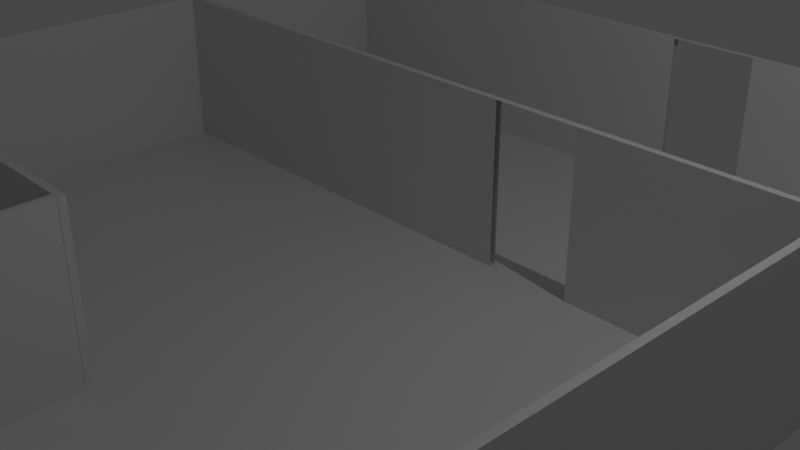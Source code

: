 # Source: oda.blend  (saved by Blender 2.93.21; exported with 4.5.12 LTS)
import bpy
from mathutils import Matrix  # noqa: F401  (used for matrix-valued properties, if any)

bpy.ops.wm.read_factory_settings(use_empty=True)
scene = bpy.context.scene
scene.name = 'Scene'

# ---- collections
col_collection = bpy.data.collections.new('Collection'); scene.collection.children.link(col_collection)

# ---- materials (node trees are filled in below, after node groups)
mat_material = bpy.data.materials.new('Material')
mat_material.alpha_threshold = 0.0
mat_material.use_transparent_shadow = False
mat_material.line_color = (0.0, 0.0, 0.0, 1.0)

# ---- material node trees
mat_material.use_nodes = True; mat_material.node_tree.nodes.clear()
_N = mat_material.node_tree.nodes; _L = mat_material.node_tree.links
n0 = _N.new('ShaderNodeOutputMaterial'); n0.name = 'Material Output'; n0.location = (300, 300)
n1 = _N.new('ShaderNodeBsdfPrincipled'); n1.name = 'Principled BSDF'; n1.location = (10, 300)
n1.distribution = 'GGX'
n1.subsurface_method = 'BURLEY'
n1.inputs[2].default_value = 0.4
n1.inputs[3].default_value = 1.45
n1.inputs[27].default_value = (0.0, 0.0, 0.0, 1.0)
n1.inputs[28].default_value = 1.0
_L.new(n1.outputs[0], n0.inputs[0])
n0.is_active_output = True

# ---- world
world_world = bpy.data.worlds.new('World'); scene.world = world_world
world_world.use_nodes = True; world_world.node_tree.nodes.clear()
_N = world_world.node_tree.nodes; _L = world_world.node_tree.links
n0 = _N.new('ShaderNodeOutputWorld'); n0.name = 'World Output'; n0.location = (300, 300)
n1 = _N.new('ShaderNodeBackground'); n1.name = 'Background'; n1.location = (10, 300)
n1.inputs[0].default_value = (0.05088, 0.05088, 0.05088, 1.0)
_L.new(n1.outputs[0], n0.inputs[0])
n0.is_active_output = True
world_world.color = (0.05088, 0.05088, 0.05088)
world_world.use_sun_shadow = False
world_world.sun_shadow_jitter_overblur = 0.0

# ---- cameras
cam_camera = bpy.data.cameras.new('Camera')
cam_camera.clip_end = 100.0
cam_camera.ortho_scale = 7.314

# ---- lights
light_light = bpy.data.lights.new('Light', 'POINT')
light_light.transmission_factor = 0.0
light_light.energy = 1000.0
light_light.shadow_soft_size = 0.1
light_light.shadow_maximum_resolution = 0.006
light_light.use_absolute_resolution = True

# ---- meshes
me_cube = bpy.data.meshes.new('Cube')
me_cube.from_pydata([(1.0, 4.723, 1.0), (1.0, 4.723, -1.0), (1.0, -7.225, 1.0), (1.0, -7.225, -1.0), (0.9174, 4.723, 1.0), (0.9174, 4.723, -1.0), (0.9174, -7.225, 1.0), (0.9174, -7.225, -1.0)], [], [(0, 4, 6, 2), (3, 2, 6, 7), (7, 6, 4, 5), (5, 1, 3, 7), (1, 0, 2, 3), (5, 4, 0, 1)])
_uv = me_cube.uv_layers.new(name='UVMap')
_uv.uv.foreach_set('vector', [0.625, 0.5, 0.875, 0.5, 0.875, 0.75, 0.625, 0.75, 0.375, 0.75, 0.625, 0.75, 0.625, 1.0, 0.375, 1.0, 0.375, 0.0, 0.625, 0.0, 0.625, 0.25, 0.375, 0.25, 0.125, 0.5, 0.375, 0.5, 0.375, 0.75, 0.125, 0.75, 0.375, 0.5, 0.625, 0.5, 0.625, 0.75, 0.375, 0.75, 0.375, 0.25, 0.625, 0.25, 0.625, 0.5, 0.375, 0.5])
me_cube.materials.append(mat_material)
me_cube.use_remesh_preserve_volume = False
me_cube.use_remesh_preserve_attributes = False
me_cube.use_mirror_vertex_groups = False
me_cube.update()
me_cube_005 = bpy.data.meshes.new('Cube.005')
me_cube_005.from_pydata([(1.0, 4.723, 1.0), (1.0, 4.723, -1.0), (1.0, -7.225, 1.0), (1.0, -7.225, -1.0), (0.9174, 4.723, 1.0), (0.9174, 4.723, -1.0), (0.9174, -7.225, 1.0), (0.9174, -7.225, -1.0)], [], [(0, 4, 6, 2), (3, 2, 6, 7), (7, 6, 4, 5), (5, 1, 3, 7), (1, 0, 2, 3), (5, 4, 0, 1)])
_uv = me_cube_005.uv_layers.new(name='UVMap')
_uv.uv.foreach_set('vector', [0.625, 0.5, 0.875, 0.5, 0.875, 0.75, 0.625, 0.75, 0.375, 0.75, 0.625, 0.75, 0.625, 1.0, 0.375, 1.0, 0.375, 0.0, 0.625, 0.0, 0.625, 0.25, 0.375, 0.25, 0.125, 0.5, 0.375, 0.5, 0.375, 0.75, 0.125, 0.75, 0.375, 0.5, 0.625, 0.5, 0.625, 0.75, 0.375, 0.75, 0.375, 0.25, 0.625, 0.25, 0.625, 0.5, 0.375, 0.5])
me_cube_005.materials.append(mat_material)
me_cube_005.use_remesh_preserve_volume = False
me_cube_005.use_remesh_preserve_attributes = False
me_cube_005.use_mirror_vertex_groups = False
me_cube_005.update()
me_cube_008 = bpy.data.meshes.new('Cube.008')
me_cube_008.from_pydata([(1.0, 4.723, 1.0), (1.0, 4.723, -1.0), (1.0, -4.807, 1.0), (1.0, -4.807, -1.0), (0.9174, 4.723, 1.0), (0.9174, 4.723, -1.0), (0.9174, -4.807, 1.0), (0.9174, -4.807, -1.0), (0.9174, -0.9945, -1.0), (1.0, -0.9945, 1.0), (0.9174, -0.9945, 1.0), (1.0, -0.9945, -1.0), (0.9174, -2.07, -1.0), (1.0, -2.07, 1.0), (0.9174, -2.07, 1.0), (1.0, -2.07, -1.0)], [], [(13, 14, 6, 2), (3, 2, 6, 7), (8, 10, 4, 5), (12, 15, 3, 7), (15, 13, 2, 3), (5, 4, 0, 1), (1, 0, 9, 11), (5, 1, 11, 8), (0, 4, 10, 9), (7, 6, 14, 12), (9, 10, 14, 13)])
_uv = me_cube_008.uv_layers.new(name='UVMap')
_uv.uv.foreach_set('vector', [0.625, 0.6782, 0.875, 0.6782, 0.875, 0.75, 0.625, 0.75, 0.375, 0.75, 0.625, 0.75, 0.625, 1.0, 0.375, 1.0, 0.375, 0.1, 0.625, 0.1, 0.625, 0.25, 0.375, 0.25, 0.125, 0.6782, 0.375, 0.6782, 0.375, 0.75, 0.125, 0.75, 0.375, 0.6782, 0.625, 0.6782, 0.625, 0.75, 0.375, 0.75, 0.375, 0.25, 0.625, 0.25, 0.625, 0.5, 0.375, 0.5, 0.375, 0.5, 0.625, 0.5, 0.625, 0.65, 0.375, 0.65, 0.125, 0.5, 0.375, 0.5, 0.375, 0.65, 0.125, 0.65, 0.625, 0.5, 0.875, 0.5, 0.875, 0.65, 0.625, 0.65, 0.375, 0.0, 0.625, 0.0, 0.625, 0.0718, 0.375, 0.0718, 0.625, 0.65, 0.875, 0.65, 0.875, 0.6782, 0.625, 0.6782])
me_cube_008.materials.append(mat_material)
me_cube_008.use_remesh_preserve_volume = False
me_cube_008.use_remesh_preserve_attributes = False
me_cube_008.use_mirror_vertex_groups = False
me_cube_008.update()
me_cube_010 = bpy.data.meshes.new('Cube.010')
me_cube_010.from_pydata([(1.0, 4.749, 1.0), (1.0, 4.749, -1.0), (1.0, -4.753, 1.0), (1.0, -4.753, -1.0), (0.9174, 4.749, 1.0), (0.9174, 4.749, -1.0), (0.9174, -4.753, 1.0), (0.9174, -4.753, -1.0)], [], [(0, 4, 6, 2), (3, 2, 6, 7), (7, 6, 4, 5), (5, 1, 3, 7), (1, 0, 2, 3), (5, 4, 0, 1)])
_uv = me_cube_010.uv_layers.new(name='UVMap')
_uv.uv.foreach_set('vector', [0.625, 0.5, 0.875, 0.5, 0.875, 0.75, 0.625, 0.75, 0.375, 0.75, 0.625, 0.75, 0.625, 1.0, 0.375, 1.0, 0.375, 0.0, 0.625, 0.0, 0.625, 0.25, 0.375, 0.25, 0.125, 0.5, 0.375, 0.5, 0.375, 0.75, 0.125, 0.75, 0.375, 0.5, 0.625, 0.5, 0.625, 0.75, 0.375, 0.75, 0.375, 0.25, 0.625, 0.25, 0.625, 0.5, 0.375, 0.5])
me_cube_010.materials.append(mat_material)
me_cube_010.use_remesh_preserve_volume = False
me_cube_010.use_remesh_preserve_attributes = False
me_cube_010.use_mirror_vertex_groups = False
me_cube_010.update()
me_cube_011 = bpy.data.meshes.new('Cube.011')
me_cube_011.from_pydata([(1.0, 4.723, 1.0), (1.0, 4.723, -1.0), (1.0, -4.807, 1.0), (1.0, -4.807, -1.0), (0.9174, 4.723, 1.0), (0.9174, 4.723, -1.0), (0.9174, -4.807, 1.0), (0.9174, -4.807, -1.0), (0.9174, -0.9945, -1.0), (1.0, -0.9945, 1.0), (0.9174, -0.9945, 1.0), (1.0, -0.9945, -1.0), (0.9174, -2.07, -1.0), (1.0, -2.07, 1.0), (0.9174, -2.07, 1.0), (1.0, -2.07, -1.0)], [], [(13, 14, 6, 2), (3, 2, 6, 7), (8, 10, 4, 5), (12, 15, 3, 7), (15, 13, 2, 3), (5, 4, 0, 1), (1, 0, 9, 11), (5, 1, 11, 8), (0, 4, 10, 9), (7, 6, 14, 12), (9, 10, 14, 13)])
_uv = me_cube_011.uv_layers.new(name='UVMap')
_uv.uv.foreach_set('vector', [0.625, 0.6782, 0.875, 0.6782, 0.875, 0.75, 0.625, 0.75, 0.375, 0.75, 0.625, 0.75, 0.625, 1.0, 0.375, 1.0, 0.375, 0.1, 0.625, 0.1, 0.625, 0.25, 0.375, 0.25, 0.125, 0.6782, 0.375, 0.6782, 0.375, 0.75, 0.125, 0.75, 0.375, 0.6782, 0.625, 0.6782, 0.625, 0.75, 0.375, 0.75, 0.375, 0.25, 0.625, 0.25, 0.625, 0.5, 0.375, 0.5, 0.375, 0.5, 0.625, 0.5, 0.625, 0.65, 0.375, 0.65, 0.125, 0.5, 0.375, 0.5, 0.375, 0.65, 0.125, 0.65, 0.625, 0.5, 0.875, 0.5, 0.875, 0.65, 0.625, 0.65, 0.375, 0.0, 0.625, 0.0, 0.625, 0.0718, 0.375, 0.0718, 0.625, 0.65, 0.875, 0.65, 0.875, 0.6782, 0.625, 0.6782])
me_cube_011.materials.append(mat_material)
me_cube_011.use_remesh_preserve_volume = False
me_cube_011.use_remesh_preserve_attributes = False
me_cube_011.use_mirror_vertex_groups = False
me_cube_011.update()
me_cube_012 = bpy.data.meshes.new('Cube.012')
me_cube_012.from_pydata([(1.0, -0.07333, 1.0), (1.0, -0.07333, -1.0), (1.0, -4.807, 1.0), (1.0, -4.807, -1.0), (0.9174, -0.07333, 1.0), (0.9174, -0.07333, -1.0), (0.9174, -4.807, 1.0), (0.9174, -4.807, -1.0), (0.9174, -0.9945, -1.0), (1.0, -0.9945, 1.0), (0.9174, -0.9945, 1.0), (1.0, -0.9945, -1.0), (0.9174, -2.07, -1.0), (1.0, -2.07, 1.0), (0.9174, -2.07, 1.0), (1.0, -2.07, -1.0)], [], [(13, 14, 6, 2), (3, 2, 6, 7), (8, 10, 4, 5), (12, 15, 3, 7), (15, 13, 2, 3), (5, 4, 0, 1), (1, 0, 9, 11), (5, 1, 11, 8), (0, 4, 10, 9), (7, 6, 14, 12), (9, 10, 14, 13)])
_uv = me_cube_012.uv_layers.new(name='UVMap')
_uv.uv.foreach_set('vector', [0.625, 0.6782, 0.875, 0.6782, 0.875, 0.75, 0.625, 0.75, 0.375, 0.75, 0.625, 0.75, 0.625, 1.0, 0.375, 1.0, 0.375, 0.1, 0.625, 0.1, 0.625, 0.25, 0.375, 0.25, 0.125, 0.6782, 0.375, 0.6782, 0.375, 0.75, 0.125, 0.75, 0.375, 0.6782, 0.625, 0.6782, 0.625, 0.75, 0.375, 0.75, 0.375, 0.25, 0.625, 0.25, 0.625, 0.5, 0.375, 0.5, 0.375, 0.5, 0.625, 0.5, 0.625, 0.65, 0.375, 0.65, 0.125, 0.5, 0.375, 0.5, 0.375, 0.65, 0.125, 0.65, 0.625, 0.5, 0.875, 0.5, 0.875, 0.65, 0.625, 0.65, 0.375, 0.0, 0.625, 0.0, 0.625, 0.0718, 0.375, 0.0718, 0.625, 0.65, 0.875, 0.65, 0.875, 0.6782, 0.625, 0.6782])
me_cube_012.materials.append(mat_material)
me_cube_012.use_remesh_preserve_volume = False
me_cube_012.use_remesh_preserve_attributes = False
me_cube_012.use_mirror_vertex_groups = False
me_cube_012.update()
me_cube_013 = bpy.data.meshes.new('Cube.013')
me_cube_013.from_pydata([(1.0, -0.7423, 1.0), (1.0, -0.7423, -1.0), (1.0, -4.753, 1.0), (1.0, -4.753, -1.0), (0.9174, -0.7423, 1.0), (0.9174, -0.7423, -1.0), (0.9174, -4.753, 1.0), (0.9174, -4.753, -1.0)], [], [(0, 4, 6, 2), (3, 2, 6, 7), (7, 6, 4, 5), (5, 1, 3, 7), (1, 0, 2, 3), (5, 4, 0, 1)])
_uv = me_cube_013.uv_layers.new(name='UVMap')
_uv.uv.foreach_set('vector', [0.625, 0.5, 0.875, 0.5, 0.875, 0.75, 0.625, 0.75, 0.375, 0.75, 0.625, 0.75, 0.625, 1.0, 0.375, 1.0, 0.375, 0.0, 0.625, 0.0, 0.625, 0.25, 0.375, 0.25, 0.125, 0.5, 0.375, 0.5, 0.375, 0.75, 0.125, 0.75, 0.375, 0.5, 0.625, 0.5, 0.625, 0.75, 0.375, 0.75, 0.375, 0.25, 0.625, 0.25, 0.625, 0.5, 0.375, 0.5])
me_cube_013.materials.append(mat_material)
me_cube_013.use_remesh_preserve_volume = False
me_cube_013.use_remesh_preserve_attributes = False
me_cube_013.use_mirror_vertex_groups = False
me_cube_013.update()
me_cube_001 = bpy.data.meshes.new('Cube.001')
me_cube_001.from_pydata([(1.0, 4.641, 8.584), (1.0, 4.641, -1.083), (1.0, -7.307, 8.584), (1.0, -7.307, -1.083), (0.9174, 4.641, 8.584), (0.9174, 4.641, -1.083), (0.9174, -7.307, 8.584), (0.9174, -7.307, -1.083)], [], [(0, 4, 6, 2), (3, 2, 6, 7), (7, 6, 4, 5), (5, 1, 3, 7), (1, 0, 2, 3), (5, 4, 0, 1)])
_uv = me_cube_001.uv_layers.new(name='UVMap')
_uv.uv.foreach_set('vector', [0.625, 0.5, 0.875, 0.5, 0.875, 0.75, 0.625, 0.75, 0.375, 0.75, 0.625, 0.75, 0.625, 1.0, 0.375, 1.0, 0.375, 0.0, 0.625, 0.0, 0.625, 0.25, 0.375, 0.25, 0.125, 0.5, 0.375, 0.5, 0.375, 0.75, 0.125, 0.75, 0.375, 0.5, 0.625, 0.5, 0.625, 0.75, 0.375, 0.75, 0.375, 0.25, 0.625, 0.25, 0.625, 0.5, 0.375, 0.5])
me_cube_001.materials.append(mat_material)
me_cube_001.use_remesh_preserve_volume = False
me_cube_001.use_remesh_preserve_attributes = False
me_cube_001.use_mirror_vertex_groups = False
me_cube_001.update()

# ---- objects
ob_cube = bpy.data.objects.new('Cube', me_cube)
ob_light = bpy.data.objects.new('Light', light_light)
ob_camera = bpy.data.objects.new('Camera', cam_camera)
ob_cube_001 = bpy.data.objects.new('Cube.001', me_cube_005)
ob_cube_004 = bpy.data.objects.new('Cube.004', me_cube_008)
ob_cube_002 = bpy.data.objects.new('Cube.002', me_cube_010)
ob_cube_003 = bpy.data.objects.new('Cube.003', me_cube_011)
ob_cube_006 = bpy.data.objects.new('Cube.006', me_cube_012)
ob_cube_007 = bpy.data.objects.new('Cube.007', me_cube_013)
ob_cube_008 = bpy.data.objects.new('Cube.008', me_cube_001)

# ---- transforms, parenting, visibility, modifiers, constraints
ob_cube.location = (-2.087, 2.045, 3.043)
ob_cube.scale = (2.662, 2.662, 2.662)
ob_cube.lock_rotations_4d = False
ob_cube.empty_display_type = 'ARROWS'
ob_cube.lineart.crease_threshold = 0.0
ob_light.location = (1.076, 4.721, 18.98)
ob_light.rotation_euler = (0.6503, 0.05522, 1.866)
ob_light.scale = (2.662, 2.662, 2.662)
ob_light.lock_rotations_4d = False
ob_light.empty_display_type = 'ARROWS'
ob_light.color = (0.0, 0.0, 0.0, 0.0)
ob_light.lineart.crease_threshold = 0.0
ob_camera.location = (9.815, -16.39, 16.46)
ob_camera.rotation_euler = (1.109, 0.0, 0.8149)
ob_camera.scale = (2.662, 2.662, 2.662)
ob_camera.lock_rotations_4d = False
ob_camera.empty_display_type = 'ARROWS'
ob_camera.color = (0.0, 0.0, 0.0, 0.0)
ob_camera.display_type = 'WIRE'
ob_camera.lineart.crease_threshold = 0.0
ob_cube_001.location = (-27.6, 2.045, 3.043)
ob_cube_001.scale = (2.662, 2.662, 2.662)
ob_cube_001.lock_rotations_4d = False
ob_cube_001.empty_display_type = 'ARROWS'
ob_cube_001.lineart.crease_threshold = 0.0
ob_cube_004.location = (-12.44, 3.382, 3.043)
ob_cube_004.rotation_euler = (0.0, -0.0, 1.571)
ob_cube_004.scale = (2.662, 2.662, 2.662)
ob_cube_004.lock_rotations_4d = False
ob_cube_004.empty_display_type = 'ARROWS'
ob_cube_004.lineart.crease_threshold = 0.0
ob_cube_002.location = (-12.3, -19.63, 3.043)
ob_cube_002.rotation_euler = (0.0, -0.0, 1.571)
ob_cube_002.scale = (2.662, 2.662, 2.662)
ob_cube_002.lock_rotations_4d = False
ob_cube_002.empty_display_type = 'ARROWS'
ob_cube_002.lineart.crease_threshold = 0.0
ob_cube_003.location = (-12.36, 11.96, 3.043)
ob_cube_003.rotation_euler = (0.0, -0.0, 1.571)
ob_cube_003.scale = (2.662, 2.662, 2.662)
ob_cube_003.lock_rotations_4d = False
ob_cube_003.empty_display_type = 'ARROWS'
ob_cube_003.lineart.crease_threshold = 0.0
ob_cube_006.location = (-25.13, -8.735, 3.043)
ob_cube_006.rotation_euler = (0.0, -0.0, 7.854)
ob_cube_006.scale = (2.662, 2.662, 2.662)
ob_cube_006.lock_rotations_4d = False
ob_cube_006.empty_display_type = 'ARROWS'
ob_cube_006.lineart.crease_threshold = 0.0
ob_cube_007.location = (-9.895, -18.95, 3.043)
ob_cube_007.rotation_euler = (0.0, -0.0, 3.142)
ob_cube_007.scale = (2.662, 2.662, 2.662)
ob_cube_007.lock_rotations_4d = False
ob_cube_007.empty_display_type = 'ARROWS'
ob_cube_007.lineart.crease_threshold = 0.0
ob_cube_008.location = (-22.28, 2.265, 2.823)
ob_cube_008.rotation_euler = (-0.0, 1.571, 0.0)
ob_cube_008.scale = (2.662, 2.662, 2.662)
ob_cube_008.lock_rotations_4d = False
ob_cube_008.empty_display_type = 'ARROWS'
ob_cube_008.lineart.crease_threshold = 0.0

# ---- collection membership
col_collection.objects.link(ob_cube)
col_collection.objects.link(ob_light)
col_collection.objects.link(ob_camera)
col_collection.objects.link(ob_cube_001)
col_collection.objects.link(ob_cube_004)
col_collection.objects.link(ob_cube_002)
col_collection.objects.link(ob_cube_003)
col_collection.objects.link(ob_cube_006)
col_collection.objects.link(ob_cube_007)
col_collection.objects.link(ob_cube_008)

# ---- scene / render settings (as saved in the file)
scene.camera = ob_camera
scene.frame_start = 1; scene.frame_end = 250; scene.frame_set(1)
scene.render.engine = 'BLENDER_EEVEE_NEXT'
scene.cycles.use_denoising = False
scene.cycles.samples = 128
scene.cycles.sampling_pattern = 'TABULATED_SOBOL'
scene.cycles.use_adaptive_sampling = False
scene.cycles.use_light_tree = False
scene.view_settings.view_transform = 'Filmic'
bpy.context.view_layer.update()
